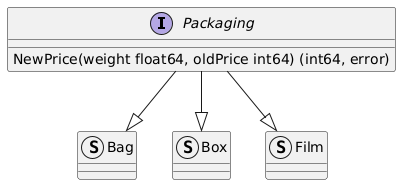

The diagram above was rendered by PlantUML. Its source (embedded in the PNG):
@startuml
interface Packaging {
    NewPrice(weight float64, oldPrice int64) (int64, error)
}

struct Bag { 
}
struct Box { 
}
struct Film { 
}

Packaging --|> Bag
Packaging --|> Box
Packaging --|> Film
@enduml